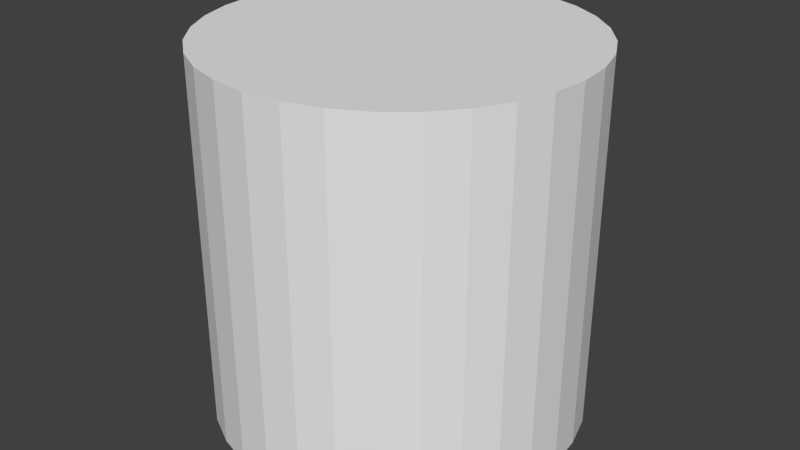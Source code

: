 # Source: cylinder.blend  (saved by Blender 2.73.0; exported with 4.5.12 LTS)
import bpy
from mathutils import Matrix  # noqa: F401  (used for matrix-valued properties, if any)

bpy.ops.wm.read_factory_settings(use_empty=True)
scene = bpy.context.scene
scene.name = 'Scene'

# ---- collections
col_collection_1 = bpy.data.collections.new('Collection 1'); scene.collection.children.link(col_collection_1)

# ---- world
world_world = bpy.data.worlds.new('World'); scene.world = world_world
world_world.color = (0.05088, 0.05088, 0.05088)
world_world.use_sun_shadow = False
world_world.sun_shadow_jitter_overblur = 0.0
world_world.cycles.sampling_method = 'MANUAL'
world_world.cycles.sample_map_resolution = 256

# ---- meshes
me_cylinder = bpy.data.meshes.new('Cylinder')
me_cylinder.from_pydata([(0.0, 1.0, -1.0), (0.0, 1.0, 1.0), (0.1951, 0.9808, -1.0), (0.1951, 0.9808, 1.0), (0.3827, 0.9239, -1.0), (0.3827, 0.9239, 1.0), (0.5556, 0.8315, -1.0), (0.5556, 0.8315, 1.0), (0.7071, 0.7071, -1.0), (0.7071, 0.7071, 1.0), (0.8315, 0.5556, -1.0), (0.8315, 0.5556, 1.0), (0.9239, 0.3827, -1.0), (0.9239, 0.3827, 1.0), (0.9808, 0.1951, -1.0), (0.9808, 0.1951, 1.0), (1.0, 7.55e-08, -1.0), (1.0, 7.55e-08, 1.0), (0.9808, -0.1951, -1.0), (0.9808, -0.1951, 1.0), (0.9239, -0.3827, -1.0), (0.9239, -0.3827, 1.0), (0.8315, -0.5556, -1.0), (0.8315, -0.5556, 1.0), (0.7071, -0.7071, -1.0), (0.7071, -0.7071, 1.0), (0.5556, -0.8315, -1.0), (0.5556, -0.8315, 1.0), (0.3827, -0.9239, -1.0), (0.3827, -0.9239, 1.0), (0.1951, -0.9808, -1.0), (0.1951, -0.9808, 1.0), (-3.258e-07, -1.0, -1.0), (-3.258e-07, -1.0, 1.0), (-0.1951, -0.9808, -1.0), (-0.1951, -0.9808, 1.0), (-0.3827, -0.9239, -1.0), (-0.3827, -0.9239, 1.0), (-0.5556, -0.8315, -1.0), (-0.5556, -0.8315, 1.0), (-0.7071, -0.7071, -1.0), (-0.7071, -0.7071, 1.0), (-0.8315, -0.5556, -1.0), (-0.8315, -0.5556, 1.0), (-0.9239, -0.3827, -1.0), (-0.9239, -0.3827, 1.0), (-0.9808, -0.1951, -1.0), (-0.9808, -0.1951, 1.0), (-1.0, 9.656e-07, -1.0), (-1.0, 9.656e-07, 1.0), (-0.9808, 0.1951, -1.0), (-0.9808, 0.1951, 1.0), (-0.9239, 0.3827, -1.0), (-0.9239, 0.3827, 1.0), (-0.8315, 0.5556, -1.0), (-0.8315, 0.5556, 1.0), (-0.7071, 0.7071, -1.0), (-0.7071, 0.7071, 1.0), (-0.5556, 0.8315, -1.0), (-0.5556, 0.8315, 1.0), (-0.3827, 0.9239, -1.0), (-0.3827, 0.9239, 1.0), (-0.1951, 0.9808, -1.0), (-0.1951, 0.9808, 1.0)], [], [(0, 1, 3, 2), (2, 3, 5, 4), (4, 5, 7, 6), (6, 7, 9, 8), (8, 9, 11, 10), (10, 11, 13, 12), (12, 13, 15, 14), (14, 15, 17, 16), (16, 17, 19, 18), (18, 19, 21, 20), (20, 21, 23, 22), (22, 23, 25, 24), (24, 25, 27, 26), (26, 27, 29, 28), (28, 29, 31, 30), (30, 31, 33, 32), (32, 33, 35, 34), (34, 35, 37, 36), (36, 37, 39, 38), (38, 39, 41, 40), (40, 41, 43, 42), (42, 43, 45, 44), (44, 45, 47, 46), (46, 47, 49, 48), (48, 49, 51, 50), (50, 51, 53, 52), (52, 53, 55, 54), (54, 55, 57, 56), (56, 57, 59, 58), (58, 59, 61, 60), (3, 1, 63, 61, 59, 57, 55, 53, 51, 49, 47, 45, 43, 41, 39, 37, 35, 33, 31, 29, 27, 25, 23, 21, 19, 17, 15, 13, 11, 9, 7, 5), (62, 63, 1, 0), (60, 61, 63, 62), (0, 2, 4, 6, 8, 10, 12, 14, 16, 18, 20, 22, 24, 26, 28, 30, 32, 34, 36, 38, 40, 42, 44, 46, 48, 50, 52, 54, 56, 58, 60, 62)])
me_cylinder.use_remesh_preserve_volume = False
me_cylinder.use_remesh_preserve_attributes = False
me_cylinder.use_mirror_vertex_groups = False
me_cylinder.update()

# ---- objects
ob_cylinder = bpy.data.objects.new('Cylinder', me_cylinder)

# ---- transforms, parenting, visibility, modifiers, constraints
ob_cylinder.location = (0.0, 0.0, 0.0)
ob_cylinder.lineart.crease_threshold = 0.0

# ---- collection membership
col_collection_1.objects.link(ob_cylinder)

# ---- scene / render settings (as saved in the file)
scene.frame_start = 1; scene.frame_end = 250; scene.frame_set(1)
scene.render.engine = 'BLENDER_EEVEE_NEXT'
scene.render.resolution_percentage = 50
scene.render.dither_intensity = 0.0
scene.cycles.use_denoising = False
scene.cycles.samples = 10
scene.cycles.sampling_pattern = 'TABULATED_SOBOL'
scene.cycles.light_sampling_threshold = 0.0
scene.cycles.use_adaptive_sampling = False
scene.cycles.use_light_tree = False
scene.cycles.blur_glossy = 0.0
scene.cycles.pixel_filter_type = 'GAUSSIAN'
scene.cycles.sample_clamp_indirect = 0.0
scene.view_settings.view_transform = 'Standard'
bpy.context.view_layer.update()

# ---- added for rendering (the .blend has no active camera and no usable light): camera, sun
cam_auto = bpy.data.cameras.new('AutoCamera')
cam_auto.lens = 50.0
cam_auto.sensor_width = 36.0
cam_auto.clip_end = 1000.0
ob_auto_camera = bpy.data.objects.new('AutoCamera', cam_auto)
scene.collection.objects.link(ob_auto_camera)
ob_auto_camera.location = (3.20507, -3.84609, 2.56406)
ob_auto_camera.rotation_euler = (1.09748, -7.21219e-08, 0.694738)
scene.camera = ob_auto_camera
light_auto_sun = bpy.data.lights.new('AutoSun', 'SUN')
light_auto_sun.energy = 3.0
light_auto_sun.angle = 0.0523599
ob_auto_sun = bpy.data.objects.new('AutoSun', light_auto_sun)
scene.collection.objects.link(ob_auto_sun)
ob_auto_sun.rotation_euler = (0.872665, 0.174533, 0.523599)
bpy.context.view_layer.update()
